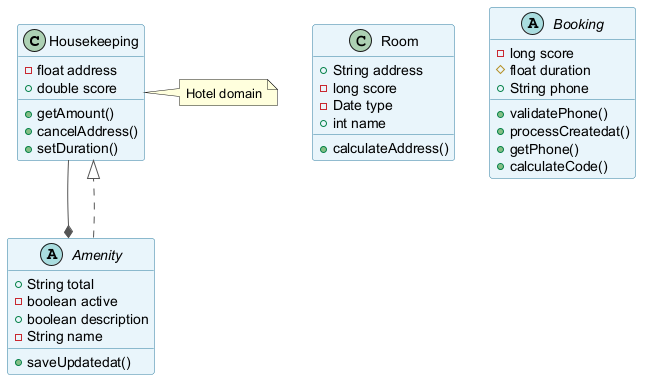

The diagram above was rendered by PlantUML. Its source (embedded in the PNG):
@startuml
skinparam backgroundColor #FFFFFF
skinparam classBackgroundColor #E8F4FA
skinparam classBorderColor #2C7DA0
skinparam ArrowColor #555555
class Housekeeping {
  -float address
  +double score
  +getAmount()
  +cancelAddress()
  +setDuration()
}
class Room {
  +String address
  -long score
  -Date type
  +int name
  +calculateAddress()
}
abstract class Amenity {
  +String total
  -boolean active
  +boolean description
  -String name
  +saveUpdatedat()
}
abstract class Booking {
  -long score
  #float duration
  +String phone
  +validatePhone()
  +processCreatedat()
  +getPhone()
  +calculateCode()
}
Amenity ..|> Housekeeping
Housekeeping --* Amenity
note right of Housekeeping : Hotel domain
@enduml